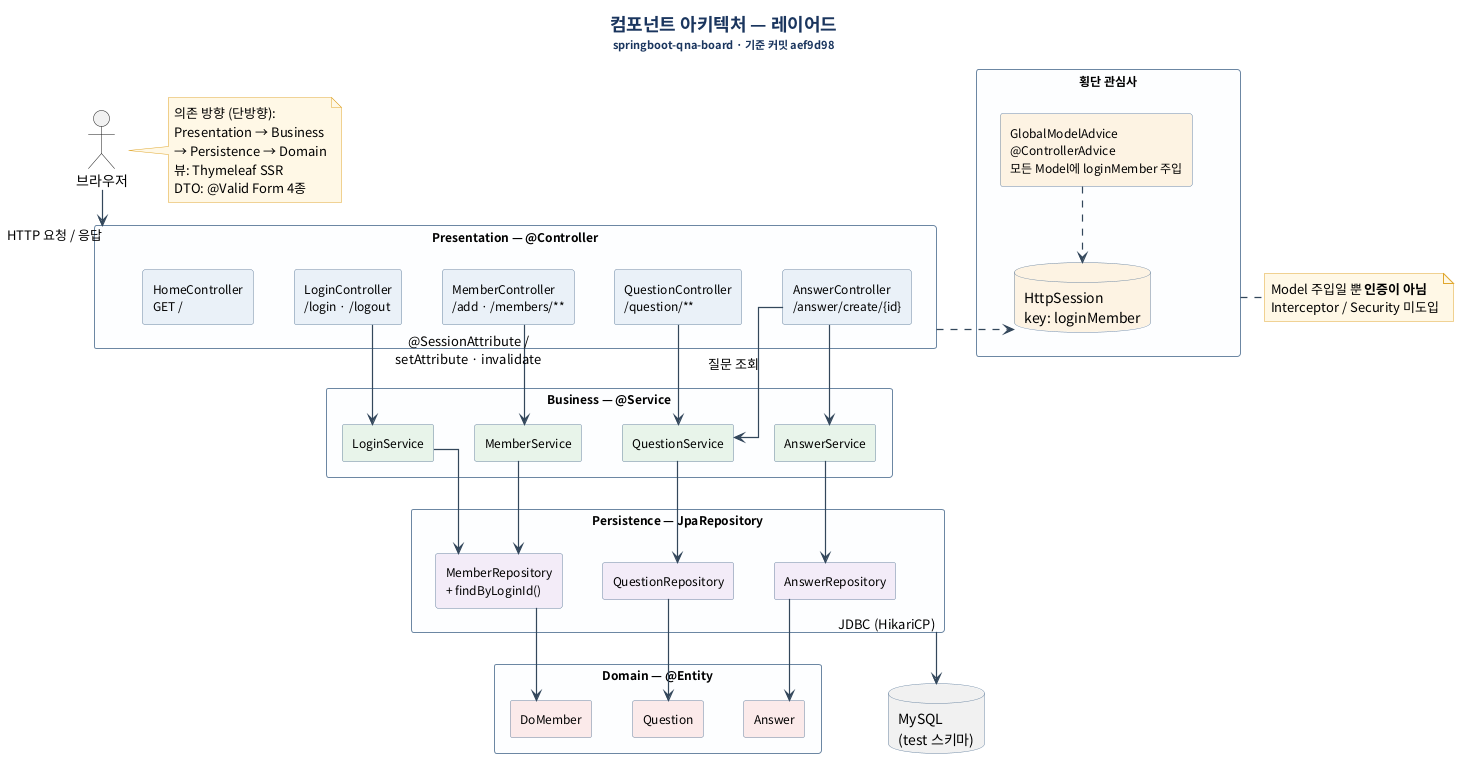

The diagram above was rendered by PlantUML. Its source (embedded in the PNG):
@startuml
title <b>컴포넌트 아키텍처 — 레이어드</b>\n<size:11>springboot-qna-board · 기준 커밋 aef9d98</size>

skinparam defaultFontName "Noto Sans CJK KR"
skinparam shadowing false
skinparam backgroundColor #FFFFFF
skinparam linetype ortho
skinparam nodesep 40
skinparam ranksep 55
skinparam packageStyle rectangle
skinparam ArrowColor #33475B
skinparam ArrowThickness 1.2
skinparam packageBorderColor #8FA5BC
skinparam packageBackgroundColor #FDFEFF
skinparam packageFontColor #1A355E
skinparam packageFontSize 14
skinparam rectangleBorderColor #6C87A3
skinparam rectangleFontSize 12
skinparam databaseBorderColor #6C87A3
skinparam noteBorderColor #E0A72E
skinparam noteBackgroundColor #FFF8E6
skinparam titleFontSize 18
skinparam titleFontColor #1A355E

actor "브라우저" as Browser

package "Presentation — @Controller" as P {
  rectangle "HomeController\nGET /" as Home #EAF1F8
  rectangle "LoginController\n/login · /logout" as Login #EAF1F8
  rectangle "MemberController\n/add · /members/**" as Member #EAF1F8
  rectangle "QuestionController\n/question/**" as QuestionC #EAF1F8
  rectangle "AnswerController\n/answer/create/{id}" as AnswerC #EAF1F8
}

package "Business — @Service" as B {
  rectangle "LoginService" as LoginS #E8F4EA
  rectangle "MemberService" as MemberS #E8F4EA
  rectangle "QuestionService" as QuestionS #E8F4EA
  rectangle "AnswerService" as AnswerS #E8F4EA
}

package "Persistence — JpaRepository" as PR {
  rectangle "MemberRepository\n+ findByLoginId()" as MemberR #F3ECF8
  rectangle "QuestionRepository" as QuestionR #F3ECF8
  rectangle "AnswerRepository" as AnswerR #F3ECF8
}

package "Domain — @Entity" as D {
  rectangle "DoMember" as DoMember #FBEAEA
  rectangle "Question" as Question #FBEAEA
  rectangle "Answer" as Answer #FBEAEA
}

database "MySQL\n(test 스키마)" as DB

package "횡단 관심사" as X {
  rectangle "GlobalModelAdvice\n@ControllerAdvice\n모든 Model에 loginMember 주입" as Advice #FDF3E3
  database "HttpSession\nkey: loginMember" as Session #FDF3E3
}

' ── 열 정렬 강제 (숨김 링크) ──
Home -[hidden]right- Login
Login -[hidden]right- Member
Member -[hidden]right- QuestionC
QuestionC -[hidden]right- AnswerC
LoginS -[hidden]right- MemberS
MemberS -[hidden]right- QuestionS
QuestionS -[hidden]right- AnswerS
MemberR -[hidden]right- QuestionR
QuestionR -[hidden]right- AnswerR
DoMember -[hidden]right- Question
Question -[hidden]right- Answer

' ── 메인 흐름 (수직 정렬) ──
Browser -down-> P : HTTP 요청 / 응답

Login -down-> LoginS
Member -down-> MemberS
QuestionC -down-> QuestionS
AnswerC -down-> AnswerS
AnswerC -down-> QuestionS : 질문 조회

LoginS -down-> MemberR
MemberS -down-> MemberR
QuestionS -down-> QuestionR
AnswerS -down-> AnswerR

MemberR -down-> DoMember
QuestionR -down-> Question
AnswerR -down-> Answer

PR -down-> DB : JDBC (HikariCP)

' ── 횡단 관심사 (우측, 점선) ──
P .right.> Session : @SessionAttribute /\nsetAttribute · invalidate
Advice .down.> Session

note bottom of X
  Model 주입일 뿐 <b>인증이 아님</b>
  Interceptor / Security 미도입
end note

note right of Browser
  의존 방향 (단방향):
  Presentation → Business
  → Persistence → Domain
  뷰: Thymeleaf SSR
  DTO: @Valid Form 4종
end note
@enduml